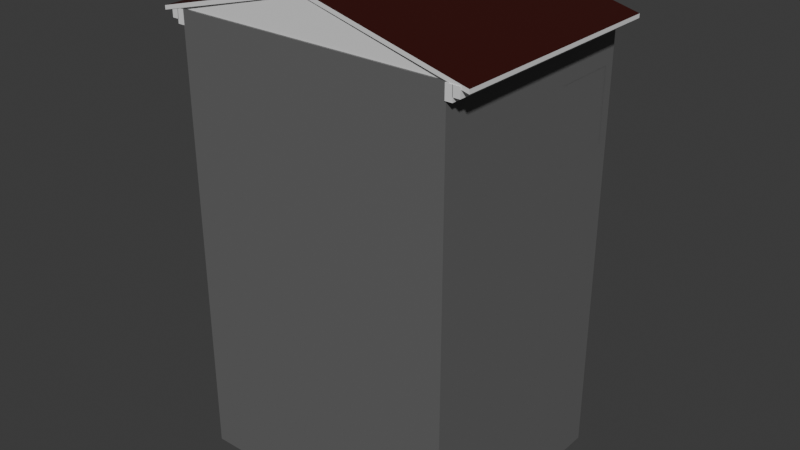 # Source: MaisonBaseGrandeV.2.blend  (saved by Blender 4.0.36; exported with 4.5.12 LTS)
import bpy
from mathutils import Matrix  # noqa: F401  (used for matrix-valued properties, if any)

bpy.ops.wm.read_factory_settings(use_empty=True)
scene = bpy.context.scene
scene.name = 'Scene'

# ---- collections
col_collection = bpy.data.collections.new('Collection'); scene.collection.children.link(col_collection)

# ---- materials (node trees are filled in below, after node groups)
mat_maison1 = bpy.data.materials.new('Maison1')
mat_maison1.use_transparent_shadow = False
mat_briquecontour = bpy.data.materials.new('BriqueContour')
mat_briquecontour.use_transparent_shadow = False
mat_toit = bpy.data.materials.new('Toit')
mat_toit.use_transparent_shadow = False
mat_toitbase = bpy.data.materials.new('ToitBase')
mat_toitbase.use_transparent_shadow = False
mat_tuiles = bpy.data.materials.new('Tuiles')
mat_tuiles.use_transparent_shadow = False

# ---- material node trees
mat_maison1.use_nodes = True; mat_maison1.node_tree.nodes.clear()
_N = mat_maison1.node_tree.nodes; _L = mat_maison1.node_tree.links
n0 = _N.new('ShaderNodeBsdfPrincipled'); n0.name = 'Principled BSDF'; n0.location = (10, 300)
n0.inputs[0].default_value = (0.138, 0.138, 0.138, 1.0)
n0.inputs[3].default_value = 1.45
n1 = _N.new('ShaderNodeOutputMaterial'); n1.name = 'Material Output'; n1.location = (300, 300)
_L.new(n0.outputs[0], n1.inputs[0])
n1.is_active_output = True
mat_briquecontour.use_nodes = True; mat_briquecontour.node_tree.nodes.clear()
_N = mat_briquecontour.node_tree.nodes; _L = mat_briquecontour.node_tree.links
n0 = _N.new('ShaderNodeBsdfPrincipled'); n0.name = 'Principled BSDF'; n0.location = (10, 300)
n0.inputs[0].default_value = (0.2247, 0.2247, 0.2247, 1.0)
n0.inputs[3].default_value = 1.45
n1 = _N.new('ShaderNodeOutputMaterial'); n1.name = 'Material Output'; n1.location = (300, 300)
_L.new(n0.outputs[0], n1.inputs[0])
n1.is_active_output = True
mat_toit.use_nodes = True; mat_toit.node_tree.nodes.clear()
_N = mat_toit.node_tree.nodes; _L = mat_toit.node_tree.links
n0 = _N.new('ShaderNodeBsdfPrincipled'); n0.name = 'Principled BSDF'; n0.location = (10, 300)
n0.inputs[3].default_value = 1.45
n1 = _N.new('ShaderNodeOutputMaterial'); n1.name = 'Material Output'; n1.location = (300, 300)
_L.new(n0.outputs[0], n1.inputs[0])
n1.is_active_output = True
mat_toitbase.use_nodes = True; mat_toitbase.node_tree.nodes.clear()
_N = mat_toitbase.node_tree.nodes; _L = mat_toitbase.node_tree.links
n0 = _N.new('ShaderNodeBsdfPrincipled'); n0.name = 'Principled BSDF'; n0.location = (10, 300)
n0.inputs[3].default_value = 1.45
n1 = _N.new('ShaderNodeOutputMaterial'); n1.name = 'Material Output'; n1.location = (300, 300)
_L.new(n0.outputs[0], n1.inputs[0])
n1.is_active_output = True
mat_tuiles.use_nodes = True; mat_tuiles.node_tree.nodes.clear()
_N = mat_tuiles.node_tree.nodes; _L = mat_tuiles.node_tree.links
n0 = _N.new('ShaderNodeBsdfPrincipled'); n0.name = 'Principled BSDF'; n0.location = (10, 300)
n0.inputs[0].default_value = (0.04188, 0.003227, 0.00148, 1.0)
n0.inputs[3].default_value = 1.45
n1 = _N.new('ShaderNodeOutputMaterial'); n1.name = 'Material Output'; n1.location = (300, 300)
_L.new(n0.outputs[0], n1.inputs[0])
n1.is_active_output = True

# ---- world
world_world = bpy.data.worlds.new('World'); scene.world = world_world
world_world.use_nodes = True; world_world.node_tree.nodes.clear()
_N = world_world.node_tree.nodes; _L = world_world.node_tree.links
n0 = _N.new('ShaderNodeOutputWorld'); n0.name = 'World Output'; n0.location = (300, 300)
n1 = _N.new('ShaderNodeBackground'); n1.name = 'Background'; n1.location = (10, 300)
n1.inputs[0].default_value = (0.05088, 0.05088, 0.05088, 1.0)
_L.new(n1.outputs[0], n0.inputs[0])
n0.is_active_output = True
world_world.color = (0.05088, 0.05088, 0.05088)
world_world.use_sun_shadow = False
world_world.sun_shadow_jitter_overblur = 0.0

# ---- meshes
me_cube_001 = bpy.data.meshes.new('Cube.001')
me_cube_001.from_pydata([(-1.95, -2.067, -4.579), (-1.95, -2.067, 3.432), (-1.95, 2.123, -4.579), (-1.95, 2.123, 3.432), (3.03, -2.067, -4.579), (3.03, -2.067, 3.431), (3.03, 2.123, -4.579), (3.03, 2.123, 3.431), (-1.95, 2.123, -1.62), (-1.95, -2.067, -1.62), (3.03, -2.067, -1.621), (3.03, 2.123, -1.621), (-1.95, 1.012, -4.579), (-1.95, 1.012, 3.432), (3.03, 1.012, -4.579), (3.03, 1.012, 3.431), (3.03, 1.012, -1.621), (-1.95, 1.012, -1.62), (3.03, -0.9478, -1.621), (-1.95, -0.9478, -4.579), (-1.95, -0.9478, 3.432), (3.03, -0.9478, -4.579), (3.03, -0.9478, 3.431), (-1.95, -0.9478, -1.62), (-1.95, 2.123, 1.282), (-1.95, -2.067, 1.282), (3.03, -2.067, 1.281), (3.03, 2.123, 1.281), (3.03, 1.012, 1.281), (-1.95, 1.012, 1.282), (-1.95, -0.9478, 1.282), (3.03, -0.9478, 1.281), (-1.95, 2.123, 2.582), (-1.95, -2.067, 2.582), (3.03, -2.067, 2.581), (3.03, 2.123, 2.581), (3.03, 1.012, 2.581), (-1.95, 1.012, 2.582), (-1.95, -0.9478, 2.582), (3.03, -0.9478, 2.581), (3.03, -1.864, -1.621), (-1.95, -1.864, -4.579), (-1.95, -1.864, 3.432), (3.03, -1.864, -4.579), (3.03, -1.864, 3.431), (-1.95, -1.864, -1.62), (-1.95, -1.864, 1.282), (3.03, -1.864, 1.281), (-1.95, -1.864, 2.582), (3.03, -1.864, 2.581), (-1.95, 1.921, -4.579), (-1.95, 1.921, 3.432), (3.03, 1.921, -4.579), (3.03, 1.921, 3.431), (-1.95, 1.921, -1.62), (3.03, 1.921, -1.621), (3.03, 1.921, 1.281), (-1.95, 1.921, 1.282), (3.03, 1.921, 2.581), (-1.95, 1.921, 2.582), (-1.95, -0.6751, -4.579), (-1.95, -0.6751, 3.432), (3.03, -0.6751, -4.579), (3.03, -0.6751, 3.431), (-1.95, -0.6751, -1.62), (3.03, -0.6751, -1.621), (3.03, -0.6751, 1.281), (-1.95, -0.6751, 1.282), (3.03, -0.6751, 2.581), (-1.95, -0.6751, 2.582), (-1.95, 0.7313, -4.579), (-1.95, 0.7313, 3.432), (3.03, 0.7313, -4.579), (3.03, 0.7313, 3.431), (-1.95, 0.7313, -1.62), (-1.95, 0.7313, 1.282), (-1.95, 0.7313, 2.582), (3.03, 0.7313, -1.621), (3.03, 0.7313, 1.281), (3.03, 0.7313, 2.581), (3.03, 1.012, 0.5549), (-1.95, 1.012, 0.5557), (-1.95, -0.9478, 0.5557), (3.03, -0.9478, 0.5549), (-1.95, 2.123, 0.5557), (-1.95, -2.067, 0.5557), (3.03, -2.067, 0.5549), (3.03, 2.123, 0.5549), (3.03, -1.864, 0.5549), (-1.95, -1.864, 0.5557), (-1.95, 1.921, 0.5557), (3.03, 1.921, 0.5549), (-1.95, -0.6751, 0.5557), (3.03, -0.6751, 0.5549), (3.03, 0.7313, 0.5549), (-1.95, 0.7313, 0.5557), (3.03, 1.012, -1.143), (-1.95, 1.012, -1.143), (-1.95, -0.9478, -1.143), (3.03, -0.9478, -1.143), (3.03, -1.864, -1.143), (-1.95, -1.864, -1.143), (-1.95, 1.921, -1.143), (3.03, 1.921, -1.143), (-1.95, -0.6751, -1.143), (3.03, -0.6751, -1.143), (3.03, 0.7313, -1.143), (-1.95, 0.7313, -1.143), (-1.95, 2.123, -1.143), (-1.95, -2.067, -1.143), (3.03, -2.067, -1.143), (3.03, 2.123, -1.143), (-1.95, 2.123, 2.87), (-1.95, -2.067, 2.87), (3.03, -2.067, 2.869), (3.03, 2.123, 2.869), (3.03, 1.012, 2.869), (-1.95, 1.012, 2.87), (-1.95, -0.9478, 2.87), (3.03, -0.9478, 2.869), (-1.95, -1.864, 2.87), (3.03, -1.864, 2.869), (3.03, 1.921, 2.869), (-1.95, 1.921, 2.87), (3.03, -0.6751, 2.869), (-1.95, -0.6751, 2.87), (3.03, 0.7313, 2.869), (-1.95, 0.7313, 2.87), (-1.95, 2.123, 2.968), (-1.95, -2.067, 2.968), (3.03, -2.067, 2.967), (3.03, 2.123, 2.967), (3.03, 1.012, 2.967), (-1.95, 1.012, 2.968), (-1.95, -0.9478, 2.968), (3.03, -0.9478, 2.967), (-1.95, -1.864, 2.968), (3.03, -1.864, 2.967), (3.03, 1.921, 2.967), (-1.95, 1.921, 2.968), (3.03, -0.6751, 2.967), (-1.95, -0.6751, 2.968), (3.03, 0.7313, 2.967), (-1.95, 0.7313, 2.968), (-1.95, -1.459, -4.579), (-1.95, -1.459, 3.432), (3.03, -1.459, -4.579), (3.03, -1.459, 3.431), (-1.95, -1.459, -1.62), (-1.95, -1.459, 1.282), (-1.95, -1.459, 2.582), (3.03, -1.459, -1.621), (3.03, -1.459, 2.581), (-1.95, -1.459, 0.5557), (-1.95, -1.459, -1.143), (3.03, -1.459, -1.143), (3.03, -1.459, 2.869), (-1.95, -1.459, 2.87), (3.03, -1.459, 2.967), (-1.95, -1.459, 2.968), (-1.95, -0.995, -4.579), (-1.95, -0.995, 3.432), (3.03, -0.995, -4.579), (3.03, -0.995, 3.431), (-1.95, -0.995, -1.62), (-1.95, -0.995, 1.282), (-1.95, -0.995, 2.582), (-1.95, -0.995, 0.5557), (-1.95, -0.995, -1.143), (-1.95, -0.995, 2.87), (-1.95, -0.995, 2.968), (3.03, -0.995, -1.621), (3.03, -0.995, 2.581), (3.03, -0.995, -1.143), (3.03, -0.995, 2.869), (3.03, -0.995, 2.967), (3.03, -0.1929, -1.621), (3.03, -0.1929, 1.281), (-1.95, -0.1929, -4.579), (-1.95, -0.1929, 3.432), (3.03, -0.1929, -4.579), (3.03, -0.1929, 3.431), (-1.95, -0.1929, -1.62), (-1.95, -0.1929, 1.282), (-1.95, -0.1929, 2.582), (-1.95, -0.1929, 0.5557), (3.03, -0.1929, 0.5549), (-1.95, -0.1929, -1.143), (3.03, -0.1929, -1.143), (-1.95, -0.1929, 2.87), (3.03, -0.1929, 2.869), (-1.95, -0.1929, 2.968), (3.03, -0.1929, 2.967), (-1.95, 0.2457, -4.579), (-1.95, 0.2457, 3.432), (3.03, 0.2457, -4.579), (3.03, 0.2457, 3.431), (-1.95, 0.2457, -1.62), (-1.95, 0.2457, 1.282), (-1.95, 0.2457, 2.582), (-1.95, 0.2457, 0.5557), (-1.95, 0.2457, -1.143), (-1.95, 0.2457, 2.87), (-1.95, 0.2457, 2.968), (3.03, 0.2457, -1.621), (3.03, 0.2457, 1.281), (3.03, 0.2457, 0.5549), (3.03, 0.2457, -1.143), (3.03, 0.2457, 2.869), (3.03, 0.2457, 2.967), (3.03, 1.062, -1.621), (3.03, 1.062, 2.581), (-1.95, 1.062, -4.579), (-1.95, 1.062, 3.432), (3.03, 1.062, -4.579), (3.03, 1.062, 3.431), (-1.95, 1.062, -1.62), (-1.95, 1.062, 1.282), (-1.95, 1.062, 2.582), (-1.95, 1.062, 0.5557), (3.03, 1.062, -1.143), (-1.95, 1.062, -1.143), (-1.95, 1.062, 2.87), (3.03, 1.062, 2.869), (-1.95, 1.062, 2.968), (3.03, 1.062, 2.967), (-1.95, 1.491, -4.579), (-1.95, 1.491, 3.432), (3.03, 1.491, -4.579), (3.03, 1.491, 3.431), (-1.95, 1.491, -1.62), (-1.95, 1.491, 1.282), (-1.95, 1.491, 2.582), (-1.95, 1.491, 0.5557), (-1.95, 1.491, -1.143), (-1.95, 1.491, 2.87), (-1.95, 1.491, 2.968), (3.03, 1.491, -1.621), (3.03, 1.491, 2.581), (3.03, 1.491, -1.143), (3.03, 1.491, 2.869), (3.03, 1.491, 2.967), (-1.95, 2.123, 3.043), (-1.95, -2.067, 3.043), (3.03, -2.067, 3.041), (3.03, 2.123, 3.041), (3.03, 1.012, 3.041), (-1.95, 1.012, 3.043), (-1.95, -0.9478, 3.043), (3.03, -0.9478, 3.041), (-1.95, -1.864, 3.043), (3.03, -1.864, 3.041), (3.03, 1.921, 3.041), (-1.95, 1.921, 3.043), (3.03, -0.6751, 3.041), (-1.95, -0.6751, 3.043), (3.03, 0.7313, 3.041), (-1.95, 0.7313, 3.043), (3.03, -1.459, 3.041), (-1.95, -1.459, 3.043), (3.03, -0.995, 3.041), (-1.95, -0.995, 3.043), (-1.95, -0.1929, 3.043), (3.03, -0.1929, 3.041), (3.03, 0.2457, 3.041), (-1.95, 0.2457, 3.043), (-1.95, 1.062, 3.043), (3.03, 1.062, 3.041), (3.03, 1.491, 3.041), (-1.95, 1.491, 3.043), (-1.95, 2.123, 3.176), (-1.95, -2.067, 3.176), (3.03, -2.067, 3.174), (3.03, 2.123, 3.174), (3.03, 1.012, 3.174), (-1.95, 1.012, 3.176), (-1.95, -0.9478, 3.176), (3.03, -0.9478, 3.174), (-1.95, -1.864, 3.176), (3.03, -1.864, 3.174), (3.03, 1.921, 3.174), (-1.95, 1.921, 3.176), (3.03, -0.6751, 3.174), (-1.95, -0.6751, 3.176), (3.03, 0.7313, 3.174), (-1.95, 0.7313, 3.176), (3.03, -1.459, 3.174), (-1.95, -1.459, 3.176), (3.03, -0.995, 3.174), (-1.95, -0.995, 3.176), (-1.95, -0.1929, 3.176), (3.03, -0.1929, 3.174), (3.03, 0.2457, 3.174), (-1.95, 0.2457, 3.176), (-1.95, 1.062, 3.176), (3.03, 1.062, 3.174), (3.03, 1.491, 3.174), (-1.95, 1.491, 3.176), (3.03, 1.348, -1.621), (3.03, 1.348, -1.143), (3.03, 1.348, 2.967), (-1.95, 1.348, -4.579), (-1.95, 1.348, 3.432), (3.03, 1.348, -4.579), (3.03, 1.348, 3.431), (-1.95, 1.348, -1.62), (-1.95, 1.348, 1.282), (-1.95, 1.348, 2.582), (-1.95, 1.348, 0.5557), (-1.95, 1.348, -1.143), (-1.95, 1.348, 2.87), (-1.95, 1.348, 2.968), (-1.95, 1.348, 3.043), (3.03, 1.348, 3.041), (-1.95, 1.348, 3.176), (3.03, 1.348, 3.174), (3.03, 1.173, -1.621), (3.03, 1.173, -1.143), (3.03, 1.173, 2.967), (3.03, 1.173, 3.041), (3.03, 1.173, 3.174), (-1.95, 1.173, -4.579), (-1.95, 1.173, 3.432), (3.03, 1.173, -4.579), (3.03, 1.173, 3.431), (-1.95, 1.173, -1.62), (-1.95, 1.173, 1.282), (-1.95, 1.173, 2.582), (-1.95, 1.173, 0.5557), (-1.95, 1.173, -1.143), (-1.95, 1.173, 2.87), (-1.95, 1.173, 2.968), (-1.95, 1.173, 3.043), (-1.95, 1.173, 3.176), (3.03, 0.1154, 2.967), (-1.95, 0.1154, -4.579), (-1.95, 0.1154, 3.432), (3.03, 0.1154, -4.579), (3.03, 0.1154, 3.431), (-1.95, 0.1154, -1.62), (-1.95, 0.1154, 1.282), (-1.95, 0.1154, 2.582), (-1.95, 0.1154, 0.5557), (-1.95, 0.1154, -1.143), (-1.95, 0.1154, 2.87), (-1.95, 0.1154, 2.968), (-1.95, 0.1154, 3.043), (3.03, 0.1154, 3.041), (-1.95, 0.1154, 3.176), (3.03, 0.1154, 3.174), (3.03, -0.0524, 2.967), (3.03, -0.0524, 3.041), (3.03, -0.0524, 3.174), (-1.95, -0.0524, -4.579), (-1.95, -0.0524, 3.432), (3.03, -0.0524, -4.579), (3.03, -0.0524, 3.431), (-1.95, -0.0524, -1.62), (-1.95, -0.0524, 1.282), (-1.95, -0.0524, 2.582), (-1.95, -0.0524, 0.5557), (-1.95, -0.0524, -1.143), (-1.95, -0.0524, 2.87), (-1.95, -0.0524, 2.968), (-1.95, -0.0524, 3.043), (-1.95, -0.0524, 3.176), (3.03, -1.118, -1.621), (3.03, -1.118, -1.143), (3.03, -1.118, 2.967), (-1.95, -1.118, -4.579), (-1.95, -1.118, 3.432), (3.03, -1.118, -4.579), (3.03, -1.118, 3.431), (-1.95, -1.118, -1.62), (-1.95, -1.118, 1.282), (-1.95, -1.118, 2.582), (-1.95, -1.118, 0.5557), (-1.95, -1.118, -1.143), (-1.95, -1.118, 2.87), (-1.95, -1.118, 2.968), (-1.95, -1.118, 3.043), (3.03, -1.118, 3.041), (-1.95, -1.118, 3.176), (3.03, -1.118, 3.174), (3.03, -1.288, -1.621), (3.03, -1.288, -1.143), (3.03, -1.288, 2.967), (3.03, -1.288, 3.041), (3.03, -1.288, 3.174), (-1.95, -1.288, -4.579), (-1.95, -1.288, 3.432), (3.03, -1.288, -4.579), (3.03, -1.288, 3.431), (-1.95, -1.288, -1.62), (-1.95, -1.288, 1.282), (-1.95, -1.288, 2.582), (-1.95, -1.288, 0.5557), (-1.95, -1.288, -1.143), (-1.95, -1.288, 2.87), (-1.95, -1.288, 2.968), (-1.95, -1.288, 3.043), (-1.95, -1.288, 3.176), (3.03, -0.434, -1.621), (3.03, -0.434, 1.281), (3.03, -0.434, 2.581), (3.03, -0.434, 0.5549), (3.03, -0.434, -1.143), (3.03, -0.434, 2.869), (3.03, -0.434, 2.967), (-1.95, -0.434, -4.579), (-1.95, -0.434, 3.432), (3.03, -0.434, -4.579), (3.03, -0.434, 3.431), (-1.95, -0.434, -1.62), (-1.95, -0.434, 1.282), (-1.95, -0.434, 2.582), (-1.95, -0.434, 0.5557), (-1.95, -0.434, -1.143), (-1.95, -0.434, 2.87), (-1.95, -0.434, 2.968), (-1.95, -0.434, 3.043), (3.03, -0.434, 3.041), (-1.95, -0.434, 3.176), (3.03, -0.434, 3.174), (-1.95, 0.4885, -4.579), (-1.95, 0.4885, 3.432), (3.03, 0.4885, -4.579), (3.03, 0.4885, 3.431), (-1.95, 0.4885, -1.62), (-1.95, 0.4885, 1.282), (-1.95, 0.4885, 2.582), (-1.95, 0.4885, 0.5557), (-1.95, 0.4885, -1.143), (-1.95, 0.4885, 2.87), (-1.95, 0.4885, 2.968), (3.03, 0.4885, -1.621), (3.03, 0.4885, 1.281), (3.03, 0.4885, 2.581), (3.03, 0.4885, 0.5549), (3.03, 0.4885, -1.143), (3.03, 0.4885, 2.869), (3.03, 0.4885, 2.967), (3.03, 0.4885, 3.041), (-1.95, 0.4885, 3.043), (3.03, 0.4885, 3.174), (-1.95, 0.4885, 3.176)], [], [(281, 51, 3, 270), (279, 44, 5, 272), (271, 272, 5, 1), (8, 11, 6, 2), (50, 2, 6, 52), (53, 7, 3, 51), (108, 111, 11, 8), (0, 4, 10, 9), (43, 40, 10, 4), (50, 54, 8, 2), (70, 74, 17, 12), (214, 210, 16, 14), (73, 15, 13, 71), (70, 12, 14, 72), (295, 215, 15, 274), (285, 71, 13, 275), (289, 161, 20, 276), (160, 19, 21, 162), (163, 22, 20, 161), (160, 164, 23, 19), (282, 63, 22, 277), (93, 66, 31, 83), (167, 165, 30, 82), (95, 75, 29, 81), (91, 56, 28, 80), (32, 35, 27, 24), (85, 86, 26, 25), (88, 47, 26, 86), (90, 57, 24, 84), (112, 115, 35, 32), (98, 82, 92, 104), (165, 166, 38, 30), (75, 76, 37, 29), (406, 405, 93, 105), (25, 26, 34, 33), (47, 49, 34, 26), (57, 59, 32, 24), (25, 33, 48, 46), (83, 31, 47, 88), (85, 25, 46, 89), (0, 9, 45, 41), (5, 44, 42, 1), (0, 41, 43, 4), (271, 1, 42, 278), (146, 151, 40, 43), (286, 147, 44, 279), (231, 232, 59, 57), (27, 35, 58, 56), (233, 231, 57, 90), (87, 27, 56, 91), (273, 7, 53, 280), (6, 11, 55, 52), (226, 230, 54, 50), (229, 53, 51, 227), (226, 50, 52, 228), (297, 227, 51, 281), (30, 38, 69, 67), (403, 404, 68, 66), (82, 30, 67, 92), (405, 403, 66, 93), (423, 412, 63, 282), (276, 20, 61, 283), (19, 60, 62, 21), (22, 63, 61, 20), (19, 23, 64, 60), (274, 15, 73, 284), (80, 28, 78, 94), (432, 431, 95, 107), (429, 430, 76, 75), (431, 429, 75, 95), (445, 425, 71, 285), (424, 70, 72, 426), (427, 73, 71, 425), (424, 428, 74, 70), (111, 87, 91, 103), (234, 233, 90, 102), (109, 85, 89, 101), (102, 90, 84, 108), (100, 88, 86, 110), (109, 110, 86, 85), (107, 95, 81, 97), (168, 167, 82, 98), (24, 27, 87, 84), (65, 105, 99, 18), (164, 168, 98, 23), (74, 107, 97, 17), (210, 220, 96, 16), (9, 10, 110, 109), (40, 100, 110, 10), (54, 102, 108, 8), (151, 155, 100, 40), (9, 109, 101, 45), (230, 234, 102, 54), (11, 111, 103, 55), (428, 432, 107, 74), (16, 96, 106, 77), (402, 406, 105, 65), (23, 98, 104, 64), (84, 87, 111, 108), (430, 433, 127, 76), (36, 116, 126, 79), (38, 118, 125, 69), (404, 407, 124, 68), (232, 235, 123, 59), (35, 115, 122, 58), (152, 156, 121, 49), (33, 113, 120, 48), (128, 131, 115, 112), (68, 124, 119, 39), (166, 169, 118, 38), (76, 127, 117, 37), (211, 223, 116, 36), (33, 34, 114, 113), (49, 121, 114, 34), (59, 123, 112, 32), (242, 245, 131, 128), (433, 434, 143, 127), (116, 132, 142, 126), (118, 134, 141, 125), (407, 408, 140, 124), (235, 236, 139, 123), (115, 131, 138, 122), (156, 158, 137, 121), (113, 129, 136, 120), (124, 140, 135, 119), (169, 170, 134, 118), (127, 143, 133, 117), (223, 225, 132, 116), (113, 114, 130, 129), (121, 137, 130, 114), (123, 139, 128, 112), (120, 136, 159, 157), (48, 120, 157, 150), (172, 174, 156, 152), (384, 385, 155, 151), (45, 101, 154, 148), (101, 89, 153, 154), (388, 392, 147, 286), (391, 384, 151, 146), (46, 48, 150, 149), (89, 46, 149, 153), (41, 45, 148, 144), (44, 147, 145, 42), (41, 144, 146, 43), (278, 42, 145, 287), (21, 18, 171, 162), (277, 22, 163, 288), (18, 99, 173, 171), (39, 119, 174, 172), (119, 135, 175, 174), (378, 379, 170, 169), (375, 378, 169, 166), (373, 377, 168, 164), (377, 376, 167, 168), (374, 375, 166, 165), (376, 374, 165, 167), (369, 373, 164, 160), (372, 163, 161, 370), (369, 160, 162, 371), (382, 370, 161, 289), (418, 419, 191, 189), (415, 418, 189, 184), (204, 207, 188, 176), (413, 417, 187, 182), (409, 413, 182, 178), (412, 181, 179, 410), (409, 178, 180, 411), (422, 410, 179, 290), (416, 414, 183, 185), (414, 415, 184, 183), (417, 416, 185, 187), (352, 356, 181, 291), (206, 205, 177, 186), (207, 206, 186, 188), (439, 438, 206, 207), (438, 436, 205, 206), (444, 427, 196, 292), (435, 439, 207, 204), (440, 441, 209, 208), (344, 345, 203, 202), (341, 344, 202, 199), (339, 343, 201, 197), (335, 339, 197, 193), (338, 196, 194, 336), (335, 193, 195, 337), (348, 336, 194, 293), (342, 340, 198, 200), (340, 341, 199, 198), (343, 342, 200, 201), (117, 133, 224, 222), (238, 240, 223, 211), (37, 117, 222, 218), (17, 97, 221, 216), (316, 317, 220, 210), (97, 81, 219, 221), (275, 13, 213, 294), (12, 212, 214, 14), (15, 215, 213, 13), (12, 17, 216, 212), (81, 29, 217, 219), (29, 37, 218, 217), (320, 324, 215, 295), (323, 316, 210, 214), (52, 55, 237, 228), (280, 53, 229, 296), (55, 103, 239, 237), (58, 122, 240, 238), (122, 138, 241, 240), (310, 311, 236, 235), (307, 310, 235, 232), (305, 309, 234, 230), (309, 308, 233, 234), (314, 302, 227, 297), (301, 226, 228, 303), (304, 229, 227, 302), (301, 305, 230, 226), (308, 306, 231, 233), (306, 307, 232, 231), (311, 312, 269, 236), (138, 252, 268, 241), (318, 319, 267, 225), (133, 247, 266, 224), (345, 346, 265, 203), (441, 442, 264, 209), (350, 351, 263, 192), (419, 420, 262, 191), (379, 380, 261, 170), (135, 249, 260, 175), (136, 250, 259, 159), (386, 387, 258, 158), (270, 273, 245, 242), (434, 443, 257, 143), (132, 246, 256, 142), (134, 248, 255, 141), (408, 421, 254, 140), (236, 269, 253, 139), (131, 245, 252, 138), (158, 258, 251, 137), (129, 243, 250, 136), (140, 254, 249, 135), (170, 261, 248, 134), (143, 257, 247, 133), (225, 267, 246, 132), (129, 130, 244, 243), (137, 251, 244, 130), (139, 253, 242, 128), (3, 7, 273, 270), (312, 314, 297, 269), (252, 280, 296, 268), (319, 320, 295, 267), (247, 275, 294, 266), (346, 348, 293, 265), (442, 444, 292, 264), (351, 352, 291, 263), (420, 422, 290, 262), (380, 382, 289, 261), (249, 277, 288, 260), (250, 278, 287, 259), (387, 388, 286, 258), (443, 445, 285, 257), (246, 274, 284, 256), (248, 276, 283, 255), (421, 423, 282, 254), (269, 297, 281, 253), (245, 273, 280, 252), (258, 286, 279, 251), (243, 271, 278, 250), (254, 282, 277, 249), (261, 289, 276, 248), (257, 285, 275, 247), (267, 295, 274, 246), (243, 244, 272, 271), (251, 279, 272, 244), (253, 281, 270, 242), (268, 296, 315, 313), (332, 333, 314, 312), (241, 268, 313, 300), (331, 332, 312, 311), (326, 327, 307, 306), (328, 326, 306, 308), (321, 325, 305, 301), (324, 304, 302, 322), (321, 301, 303, 323), (333, 322, 302, 314), (329, 328, 308, 309), (325, 329, 309, 305), (327, 330, 310, 307), (330, 331, 311, 310), (228, 237, 298, 303), (296, 229, 304, 315), (237, 239, 299, 298), (222, 224, 331, 330), (218, 222, 330, 327), (216, 221, 329, 325), (221, 219, 328, 329), (294, 213, 322, 333), (212, 321, 323, 214), (215, 324, 322, 213), (212, 216, 325, 321), (219, 217, 326, 328), (217, 218, 327, 326), (224, 266, 332, 331), (266, 294, 333, 332), (300, 313, 319, 318), (303, 298, 316, 323), (315, 304, 324, 320), (298, 299, 317, 316), (264, 292, 349, 347), (364, 365, 348, 346), (209, 264, 347, 334), (363, 364, 346, 345), (361, 360, 342, 343), (358, 359, 341, 340), (360, 358, 340, 342), (365, 354, 336, 348), (353, 335, 337, 355), (356, 338, 336, 354), (353, 357, 339, 335), (357, 361, 343, 339), (359, 362, 344, 341), (362, 363, 345, 344), (292, 196, 338, 349), (189, 191, 363, 362), (184, 189, 362, 359), (182, 187, 361, 357), (178, 182, 357, 353), (181, 356, 354, 179), (178, 353, 355, 180), (290, 179, 354, 365), (185, 183, 358, 360), (183, 184, 359, 358), (187, 185, 360, 361), (191, 262, 364, 363), (262, 290, 365, 364), (334, 347, 351, 350), (349, 338, 356, 352), (260, 288, 383, 381), (400, 401, 382, 380), (175, 260, 381, 368), (399, 400, 380, 379), (401, 390, 370, 382), (389, 369, 371, 391), (392, 372, 370, 390), (389, 393, 373, 369), (396, 394, 374, 376), (394, 395, 375, 374), (397, 396, 376, 377), (393, 397, 377, 373), (395, 398, 378, 375), (398, 399, 379, 378), (162, 171, 366, 371), (288, 163, 372, 383), (171, 173, 367, 366), (157, 159, 399, 398), (150, 157, 398, 395), (148, 154, 397, 393), (154, 153, 396, 397), (149, 150, 395, 394), (153, 149, 394, 396), (144, 148, 393, 389), (147, 392, 390, 145), (144, 389, 391, 146), (287, 145, 390, 401), (159, 259, 400, 399), (259, 287, 401, 400), (368, 381, 387, 386), (371, 366, 384, 391), (383, 372, 392, 388), (366, 367, 385, 384), (174, 175, 158, 156), (208, 209, 192, 190), (240, 241, 225, 223), (263, 291, 423, 421), (255, 283, 422, 420), (192, 263, 421, 408), (141, 255, 420, 419), (104, 92, 416, 417), (67, 69, 415, 414), (92, 67, 414, 416), (283, 61, 410, 422), (60, 409, 411, 62), (63, 412, 410, 61), (60, 64, 413, 409), (64, 104, 417, 413), (69, 125, 418, 415), (125, 141, 419, 418), (190, 192, 408, 407), (176, 188, 406, 402), (291, 181, 412, 423), (186, 177, 403, 405), (188, 186, 405, 406), (265, 293, 445, 443), (256, 284, 444, 442), (203, 265, 443, 434), (142, 256, 442, 441), (126, 142, 441, 440), (79, 126, 440, 437), (77, 106, 439, 435), (284, 73, 427, 444), (94, 78, 436, 438), (78, 79, 437, 436), (106, 94, 438, 439), (202, 203, 434, 433), (199, 202, 433, 430), (197, 201, 432, 428), (193, 197, 428, 424), (196, 427, 425, 194), (193, 424, 426, 195), (293, 194, 425, 445), (200, 198, 429, 431), (198, 199, 430, 429), (201, 200, 431, 432)])
me_cube_001.materials.append(mat_maison1)
me_cube_001.materials.append(mat_briquecontour)
me_cube_001.materials.append(mat_toit)
me_cube_001.update()
me_cube_007 = bpy.data.meshes.new('Cube.007')
me_cube_007.from_pydata([(-0.1347, -2.062, 0.03318), (-5.222, -2.062, 0.03364), (-2.667, -2.062, 0.6937), (-0.1347, -2.046, 0.03318), (-5.222, -2.046, 0.03364), (-2.667, -2.046, 0.6937), (-5.537, -2.109, -0.04054), (0.2036, -2.109, -0.04054), (-5.537, 2.109, -0.04054), (0.2036, 2.109, -0.04054), (-2.667, -2.079, 0.6831), (-2.667, 2.139, 0.6831), (-5.537, 2.109, 0.02933), (-5.537, -2.109, 0.02933), (-2.667, -2.079, 0.753), (0.2036, -2.109, 0.02933), (0.2036, 2.109, 0.02933), (-2.667, 2.139, 0.753), (-0.1347, 2.073, 0.03318), (-5.222, 2.073, 0.03364), (-2.667, 2.073, 0.6937), (-0.1347, 2.089, 0.03318), (-5.222, 2.089, 0.03364), (-2.667, 2.089, 0.6937), (-0.1685, -2.12, -0.2088), (-0.1685, -2.12, 0.03746), (-0.1685, 2.107, -0.2088), (-0.1685, 2.107, 0.03746), (-0.04355, -2.12, -0.2088), (-0.04355, -2.12, 0.03746), (-0.04355, 2.107, -0.2088), (-0.04355, 2.107, 0.03746), (-0.05091, -2.12, -0.1335), (-0.05091, -2.12, 0.03481), (-0.05091, 2.107, -0.1335), (-0.05091, 2.107, 0.03481), (0.074, -2.12, -0.1335), (0.074, -2.12, 0.03481), (0.074, 2.107, -0.1335), (0.074, 2.107, 0.03481), (-5.138, 2.128, -0.2088), (-5.138, 2.128, 0.03746), (-5.138, -2.099, -0.2088), (-5.138, -2.099, 0.03746), (-5.262, 2.128, -0.2088), (-5.262, 2.128, 0.03746), (-5.263, -2.099, -0.2088), (-5.263, -2.099, 0.03746), (-5.255, 2.128, -0.1335), (-5.255, 2.128, 0.03481), (-5.255, -2.099, -0.1335), (-5.255, -2.099, 0.03481), (-5.38, 2.128, -0.1335), (-5.38, 2.128, 0.03481), (-5.38, -2.099, -0.1335), (-5.38, -2.099, 0.03481)], [], [(1, 0, 2), (4, 5, 3), (1, 2, 5, 4), (2, 0, 3, 5), (0, 1, 4, 3), (10, 11, 9, 7), (6, 8, 11, 10), (14, 15, 16, 17), (13, 14, 17, 12), (6, 10, 14, 13), (7, 9, 16, 15), (8, 6, 13, 12), (9, 11, 17, 16), (11, 8, 12, 17), (10, 7, 15, 14), (19, 18, 20), (22, 23, 21), (19, 20, 23, 22), (20, 18, 21, 23), (18, 19, 22, 21), (24, 25, 27, 26), (26, 27, 31, 30), (30, 31, 29, 28), (28, 29, 25, 24), (26, 30, 28, 24), (31, 27, 25, 29), (32, 33, 35, 34), (34, 35, 39, 38), (38, 39, 37, 36), (36, 37, 33, 32), (34, 38, 36, 32), (39, 35, 33, 37), (40, 41, 43, 42), (42, 43, 47, 46), (46, 47, 45, 44), (44, 45, 41, 40), (42, 46, 44, 40), (47, 43, 41, 45), (48, 49, 51, 50), (50, 51, 55, 54), (54, 55, 53, 52), (52, 53, 49, 48), (50, 54, 52, 48), (55, 51, 49, 53)])
me_cube_007.polygons.foreach_set('material_index', [0, 0, 0, 0, 0, 0, 0, 1, 1, 0, 0, 0, 0, 0, 0, 0, 0, 0, 0, 0, 0, 0, 0, 0, 0, 0, 0, 0, 0, 0, 0, 0, 0, 0, 0, 0, 0, 0, 0, 0, 0, 0, 0, 0])
_uv = me_cube_007.uv_layers.new(name='UVMap')
_uv.uv.foreach_set('vector', [0.0, 0.0, 0.0, 0.0, 0.0, 0.0, 0.0, 0.0, 0.0, 0.0, 0.0, 0.0, 0.0, 0.0, 0.0, 0.0, 0.0, 0.0, 0.0, 0.0, 0.0, 0.0, 0.0, 0.0, 0.0, 0.0, 0.0, 0.0, 0.0, 0.0, 0.0, 0.0, 0.0, 0.0, 0.0, 0.0, 0.5, 0.007726, 0.5, 1.001, 0.9965, 0.9937, 0.9965, 0.0007023, 0.003512, 0.0007023, 0.003512, 0.9937, 0.5, 1.001, 0.5, 0.007726, 0.5, 0.007726, 0.9965, 0.0007023, 0.9965, 0.9937, 0.5, 1.001, 0.003512, 0.0007023, 0.5, 0.007726, 0.5, 1.001, 0.003512, 0.9937, 0.003512, 0.3389, 0.5, 0.6982, 0.5, 0.7329, 0.003512, 0.3736, 0.0007023, 0.3389, 0.9937, 0.3389, 0.9937, 0.3736, 0.0007023, 0.3736, 0.9937, 0.3389, 0.0007023, 0.3389, 0.0007023, 0.3736, 0.9937, 0.3736, 0.9965, 0.3389, 0.5, 0.6982, 0.5, 0.7329, 0.9965, 0.3736, 0.5, 0.6982, 0.003512, 0.3389, 0.003512, 0.3736, 0.5, 0.7329, 0.5, 0.6982, 0.9965, 0.3389, 0.9965, 0.3736, 0.5, 0.7329, 0.0, 0.0, 0.0, 0.0, 0.0, 0.0, 0.0, 0.0, 0.0, 0.0, 0.0, 0.0, 0.0, 0.0, 0.0, 0.0, 0.0, 0.0, 0.0, 0.0, 0.0, 0.0, 0.0, 0.0, 0.0, 0.0, 0.0, 0.0, 0.0, 0.0, 0.0, 0.0, 0.0, 0.0, 0.0, 0.0, 0.375, 0.0, 0.625, 0.0, 0.625, 0.25, 0.375, 0.25, 0.375, 0.25, 0.625, 0.25, 0.625, 0.5, 0.375, 0.5, 0.375, 0.5, 0.625, 0.5, 0.625, 0.75, 0.375, 0.75, 0.375, 0.75, 0.625, 0.75, 0.625, 1.0, 0.375, 1.0, 0.125, 0.5, 0.375, 0.5, 0.375, 0.75, 0.125, 0.75, 0.625, 0.5, 0.875, 0.5, 0.875, 0.75, 0.625, 0.75, 0.375, 0.0, 0.625, 0.0, 0.625, 0.25, 0.375, 0.25, 0.375, 0.25, 0.625, 0.25, 0.625, 0.5, 0.375, 0.5, 0.375, 0.5, 0.625, 0.5, 0.625, 0.75, 0.375, 0.75, 0.375, 0.75, 0.625, 0.75, 0.625, 1.0, 0.375, 1.0, 0.125, 0.5, 0.375, 0.5, 0.375, 0.75, 0.125, 0.75, 0.625, 0.5, 0.875, 0.5, 0.875, 0.75, 0.625, 0.75, 0.375, 0.0, 0.625, 0.0, 0.625, 0.25, 0.375, 0.25, 0.375, 0.25, 0.625, 0.25, 0.625, 0.5, 0.375, 0.5, 0.375, 0.5, 0.625, 0.5, 0.625, 0.75, 0.375, 0.75, 0.375, 0.75, 0.625, 0.75, 0.625, 1.0, 0.375, 1.0, 0.125, 0.5, 0.375, 0.5, 0.375, 0.75, 0.125, 0.75, 0.625, 0.5, 0.875, 0.5, 0.875, 0.75, 0.625, 0.75, 0.375, 0.0, 0.625, 0.0, 0.625, 0.25, 0.375, 0.25, 0.375, 0.25, 0.625, 0.25, 0.625, 0.5, 0.375, 0.5, 0.375, 0.5, 0.625, 0.5, 0.625, 0.75, 0.375, 0.75, 0.375, 0.75, 0.625, 0.75, 0.625, 1.0, 0.375, 1.0, 0.125, 0.5, 0.375, 0.5, 0.375, 0.75, 0.125, 0.75, 0.625, 0.5, 0.875, 0.5, 0.875, 0.75, 0.625, 0.75])
me_cube_007.materials.append(mat_toitbase)
me_cube_007.materials.append(mat_tuiles)
me_cube_007.update()
me_cube_002 = bpy.data.meshes.new('Cube.002')
me_cube_002.from_pydata([(0.0, 0.2001, -0.1561), (0.0, 0.08994, -0.1561), (0.0, 0.0, -0.1561), (0.0, 0.2001, 0.0), (0.0, 0.08994, 0.0), (0.0, 0.0, 0.0)], [], [(1, 4, 5, 2), (0, 3, 4, 1)])
_uv = me_cube_002.uv_layers.new(name='UVMap')
_uv.uv.foreach_set('vector', [0.6229, 0.548, 0.6234, 0.548, 0.6234, 0.5548, 0.6229, 0.5548, 0.6229, 0.5413, 0.6234, 0.5413, 0.6234, 0.548, 0.6229, 0.548])
me_cube_002.materials.append(mat_maison1)
me_cube_002.materials.append(mat_briquecontour)
me_cube_002.materials.append(mat_toit)
me_cube_002.update()
me_cube_003 = bpy.data.meshes.new('Cube.003')
me_cube_003.from_pydata([(0.0, 0.09869, -0.1559), (0.0, 0.09869, -0.0002942), (0.0, 1.416e-07, -0.1555), (0.0, 0.0, 0.0), (0.0, 0.2035, -0.1564), (0.0, 0.2035, -0.0006638)], [], [(2, 0, 1, 3), (4, 5, 1, 0)])
_uv = me_cube_003.uv_layers.new(name='UVMap')
_uv.uv.foreach_set('vector', [0.6229, 0.6102, 0.6229, 0.6164, 0.6234, 0.6164, 0.6234, 0.6102, 0.6229, 0.6086, 0.6234, 0.6086, 0.6234, 0.6164, 0.6229, 0.6164])
me_cube_003.materials.append(mat_maison1)
me_cube_003.materials.append(mat_briquecontour)
me_cube_003.materials.append(mat_toit)
me_cube_003.update()
me_cube_004 = bpy.data.meshes.new('Cube.004')
me_cube_004.from_pydata([(0.0, 0.0, -0.1551), (0.0, 0.1102, -0.1551), (0.0, 0.0, 0.0), (0.0, 0.1102, 0.0), (0.0, 0.1993, -0.1551), (0.0, 0.1993, 0.0)], [], [(0, 1, 3, 2), (1, 4, 5, 3)])
_uv = me_cube_004.uv_layers.new(name='UVMap')
_uv.uv.foreach_set('vector', [0.6229, 0.5413, 0.6229, 0.548, 0.6235, 0.548, 0.6235, 0.5413, 0.6229, 0.548, 0.6229, 0.5501, 0.6235, 0.5501, 0.6235, 0.548])
me_cube_004.materials.append(mat_maison1)
me_cube_004.materials.append(mat_briquecontour)
me_cube_004.materials.append(mat_toit)
me_cube_004.update()
me_cube_013 = bpy.data.meshes.new('Cube.013')
me_cube_013.from_pydata([(0.0, 0.0, -0.7116), (0.0, 0.0, -1.798), (0.0, 0.0, 0.0), (0.0, 0.0, -0.1932), (0.0, 0.0, -0.3228), (0.0, 0.0, -0.4316), (0.0, 0.0, -0.582), (2.384e-07, 1.285, -1.798), (2.384e-07, 1.285, -0.7116), (2.384e-07, 1.285, -0.582), (2.384e-07, 1.285, -0.4316), (2.384e-07, 1.285, -0.3228), (2.384e-07, 1.285, -0.1932), (2.384e-07, 1.285, 2.384e-07), (0.0, 0.0, -1.174), (2.384e-07, 1.285, -1.174), (-0.02502, 0.0, -0.7116), (-0.02502, 0.0, -1.798), (-0.02502, 0.0, 0.0), (-0.02502, 0.0, -0.1932), (-0.02502, 0.0, -0.3228), (-0.02502, 0.0, -0.4316), (-0.02502, 0.0, -0.582), (-0.02502, 1.285, -1.798), (-0.02502, 1.285, -0.7116), (-0.02502, 1.285, -0.582), (-0.02502, 1.285, -0.4316), (-0.02502, 1.285, -0.3228), (-0.02502, 1.285, -0.1932), (-0.02502, 1.285, 2.384e-07), (-0.02502, 0.0, -1.174), (-0.02502, 1.285, -1.174), (5.402e-08, 0.2983, 5.96e-08), (-0.02502, 0.2983, 5.96e-08), (1.825e-07, 0.9983, 1.788e-07), (-0.02502, 0.9983, 1.788e-07), (5.681e-08, 0.2983, -1.798), (-0.02502, 0.2983, -1.798), (5.681e-08, 0.2983, -1.174), (1.872e-07, 0.9983, -1.798), (-0.02502, 0.9983, -1.798), (1.872e-07, 0.9983, -1.174), (5.495e-08, 0.2983, -0.582), (1.844e-07, 0.9983, -0.582), (-0.02502, 0.9983, -1.174), (-0.02502, 0.9983, -0.582), (-0.02502, 0.2983, -1.174), (-0.02502, 0.2983, -0.582)], [], [(38, 14, 1, 36), (44, 31, 23, 40), (32, 33, 18, 2), (3, 2, 18, 19), (4, 3, 19, 20), (5, 4, 20, 21), (6, 5, 21, 22), (0, 6, 22, 16), (14, 0, 16, 30), (1, 14, 30, 17), (36, 1, 17, 37), (7, 23, 31, 15), (15, 31, 24, 8), (8, 24, 25, 9), (9, 25, 26, 10), (10, 26, 27, 11), (11, 27, 28, 12), (12, 28, 29, 13), (34, 43, 9, 10, 11, 12, 13), (43, 41, 15, 8, 9), (34, 35, 33, 32), (13, 29, 35, 34), (39, 36, 37, 40), (41, 38, 36, 39), (15, 41, 39, 7), (7, 39, 40, 23), (6, 0, 14, 38, 42), (5, 6, 42, 32, 2, 3, 4), (42, 38, 41, 43), (32, 42, 43, 34), (45, 35, 29, 28, 27, 26, 25), (45, 25, 24, 31, 44), (47, 45, 44, 46), (46, 44, 40, 37), (47, 33, 35, 45), (22, 47, 46, 30, 16), (30, 46, 37, 17), (21, 20, 19, 18, 33, 47, 22)])
_uv = me_cube_013.uv_layers.new(name='UVMap')
_uv.uv.foreach_set('vector', [0.0, 0.0, 0.0, 0.0, 0.0, 0.0, 0.0, 0.0, 0.0, 0.0, 0.0, 0.0, 0.0, 0.0, 0.0, 0.0, 0.0, 0.0, 0.0, 0.0, 0.0, 0.0, 0.0, 0.0, 0.0, 0.0, 0.0, 0.0, 0.0, 0.0, 0.0, 0.0, 0.0, 0.0, 0.0, 0.0, 0.0, 0.0, 0.0, 0.0, 0.0, 0.0, 0.0, 0.0, 0.0, 0.0, 0.0, 0.0, 0.0, 0.0, 0.0, 0.0, 0.0, 0.0, 0.0, 0.0, 0.0, 0.0, 0.0, 0.0, 0.0, 0.0, 0.0, 0.0, 0.0, 0.0, 0.0, 0.0, 0.0, 0.0, 0.0, 0.0, 0.0, 0.0, 0.0, 0.0, 0.0, 0.0, 0.0, 0.0, 0.0, 0.0, 0.0, 0.0, 0.0, 0.0, 0.0, 0.0, 0.0, 0.0, 0.0, 0.0, 0.0, 0.0, 0.0, 0.0, 0.0, 0.0, 0.0, 0.0, 0.0, 0.0, 0.0, 0.0, 0.0, 0.0, 0.0, 0.0, 0.0, 0.0, 0.0, 0.0, 0.0, 0.0, 0.0, 0.0, 0.0, 0.0, 0.0, 0.0, 0.0, 0.0, 0.0, 0.0, 0.0, 0.0, 0.0, 0.0, 0.0, 0.0, 0.0, 0.0, 0.0, 0.0, 0.0, 0.0, 0.0, 0.0, 0.0, 0.0, 0.0, 0.0, 0.0, 0.0, 0.0, 0.0, 0.0, 0.0, 0.0, 0.0, 0.0, 0.0, 0.0, 0.0, 0.0, 0.0, 0.0, 0.0, 0.0, 0.0, 0.0, 0.0, 0.0, 0.0, 0.0, 0.0, 0.0, 0.0, 0.0, 0.0, 0.0, 0.0, 0.0, 0.0, 0.0, 0.0, 0.0, 0.0, 0.0, 0.0, 0.0, 0.0, 0.0, 0.0, 0.0, 0.0, 0.0, 0.0, 0.0, 0.0, 0.0, 0.0, 0.0, 0.0, 0.0, 0.0, 0.0, 0.0, 0.0, 0.0, 0.0, 0.0, 0.0, 0.0, 0.0, 0.0, 0.0, 0.0, 0.0, 0.0, 0.0, 0.0, 0.0, 0.0, 0.0, 0.0, 0.0, 0.0, 0.0, 0.0, 0.0, 0.0, 0.0, 0.0, 0.0, 0.0, 0.0, 0.0, 0.0, 0.0, 0.0, 0.0, 0.0, 0.0, 0.0, 0.0, 0.0, 0.0, 0.0, 0.0, 0.0, 0.0, 0.0, 0.0, 0.0, 0.0, 0.0, 0.0, 0.0, 0.0, 0.0, 0.0, 0.0, 0.0, 0.0, 0.0, 0.0, 0.0, 0.0, 0.0, 0.0, 0.0, 0.0, 0.0, 0.0, 0.0, 0.0, 0.0, 0.0, 0.0, 0.0, 0.0, 0.0, 0.0, 0.0, 0.0, 0.0, 0.0, 0.0, 0.0, 0.0, 0.0, 0.0, 0.0, 0.0, 0.0, 0.0, 0.0, 0.0, 0.0, 0.0, 0.0, 0.0, 0.0, 0.0, 0.0, 0.0, 0.0, 0.0, 0.0, 0.0, 0.0, 0.0, 0.0, 0.0, 0.0, 0.0, 0.0, 0.0, 0.0, 0.0, 0.0, 0.0, 0.0, 0.0, 0.0, 0.0, 0.0, 0.0, 0.0, 0.0, 0.0, 0.0, 0.0, 0.0, 0.0, 0.0, 0.0, 0.0, 0.0, 0.0, 0.0, 0.0, 0.0, 0.0, 0.0])
me_cube_013.materials.append(mat_maison1)
me_cube_013.materials.append(mat_briquecontour)
me_cube_013.materials.append(mat_toit)
me_cube_013.update()
me_cube_019 = bpy.data.meshes.new('Cube.019')
me_cube_019.from_pydata([(0.0, 0.0, -0.7116), (0.0, 0.0, -1.798), (0.0, 0.0, 0.0), (0.0, 0.0, -0.1932), (0.0, 0.0, -0.3228), (0.0, 0.0, -0.4316), (0.0, 0.0, -0.582), (2.384e-07, 1.285, -1.798), (2.384e-07, 1.285, -0.7116), (2.384e-07, 1.285, -0.582), (2.384e-07, 1.285, -0.4316), (2.384e-07, 1.285, -0.3228), (2.384e-07, 1.285, -0.1932), (2.384e-07, 1.285, 2.384e-07), (0.0, 0.0, -1.174), (2.384e-07, 1.285, -1.174), (-0.02502, 0.0, -0.7116), (-0.02502, 0.0, -1.798), (-0.02502, 0.0, 0.0), (-0.02502, 0.0, -0.1932), (-0.02502, 0.0, -0.3228), (-0.02502, 0.0, -0.4316), (-0.02502, 0.0, -0.582), (-0.02502, 1.285, -1.798), (-0.02502, 1.285, -0.7116), (-0.02502, 1.285, -0.582), (-0.02502, 1.285, -0.4316), (-0.02502, 1.285, -0.3228), (-0.02502, 1.285, -0.1932), (-0.02502, 1.285, 2.384e-07), (-0.02502, 0.0, -1.174), (-0.02502, 1.285, -1.174)], [], [(6, 0, 14, 1, 7, 15, 8, 9, 10, 11, 12, 13, 2, 3, 4, 5), (21, 20, 19, 18, 29, 28, 27, 26, 25, 24, 31, 23, 17, 30, 16, 22), (13, 29, 18, 2), (3, 2, 18, 19), (4, 3, 19, 20), (5, 4, 20, 21), (6, 5, 21, 22), (0, 6, 22, 16), (14, 0, 16, 30), (1, 14, 30, 17), (7, 1, 17, 23), (7, 23, 31, 15), (15, 31, 24, 8), (8, 24, 25, 9), (9, 25, 26, 10), (10, 26, 27, 11), (11, 27, 28, 12), (12, 28, 29, 13)])
_uv = me_cube_019.uv_layers.new(name='UVMap')
_uv.uv.foreach_set('vector', [0.0, 0.0, 0.0, 0.0, 0.0, 0.0, 0.0, 0.0, 0.0, 0.0, 0.0, 0.0, 0.0, 0.0, 0.0, 0.0, 0.0, 0.0, 0.0, 0.0, 0.0, 0.0, 0.0, 0.0, 0.0, 0.0, 0.0, 0.0, 0.0, 0.0, 0.0, 0.0, 0.0, 0.0, 0.0, 0.0, 0.0, 0.0, 0.0, 0.0, 0.0, 0.0, 0.0, 0.0, 0.0, 0.0, 0.0, 0.0, 0.0, 0.0, 0.0, 0.0, 0.0, 0.0, 0.0, 0.0, 0.0, 0.0, 0.0, 0.0, 0.0, 0.0, 0.0, 0.0, 0.0, 0.0, 0.0, 0.0, 0.0, 0.0, 0.0, 0.0, 0.0, 0.0, 0.0, 0.0, 0.0, 0.0, 0.0, 0.0, 0.0, 0.0, 0.0, 0.0, 0.0, 0.0, 0.0, 0.0, 0.0, 0.0, 0.0, 0.0, 0.0, 0.0, 0.0, 0.0, 0.0, 0.0, 0.0, 0.0, 0.0, 0.0, 0.0, 0.0, 0.0, 0.0, 0.0, 0.0, 0.0, 0.0, 0.0, 0.0, 0.0, 0.0, 0.0, 0.0, 0.0, 0.0, 0.0, 0.0, 0.0, 0.0, 0.0, 0.0, 0.0, 0.0, 0.0, 0.0, 0.0, 0.0, 0.0, 0.0, 0.0, 0.0, 0.0, 0.0, 0.0, 0.0, 0.0, 0.0, 0.0, 0.0, 0.0, 0.0, 0.0, 0.0, 0.0, 0.0, 0.0, 0.0, 0.0, 0.0, 0.0, 0.0, 0.0, 0.0, 0.0, 0.0, 0.0, 0.0, 0.0, 0.0, 0.0, 0.0, 0.0, 0.0, 0.0, 0.0, 0.0, 0.0, 0.0, 0.0, 0.0, 0.0, 0.0, 0.0, 0.0, 0.0, 0.0, 0.0, 0.0, 0.0, 0.0, 0.0, 0.0, 0.0, 0.0, 0.0, 0.0, 0.0, 0.0, 0.0])
me_cube_019.materials.append(mat_maison1)
me_cube_019.materials.append(mat_briquecontour)
me_cube_019.materials.append(mat_toit)
me_cube_019.update()
me_cube_020 = bpy.data.meshes.new('Cube.020')
me_cube_020.from_pydata([(0.0, 0.0, -0.7116), (0.0, 0.0, -1.798), (0.0, 0.0, 0.0), (0.0, 0.0, -0.1932), (0.0, 0.0, -0.3228), (0.0, 0.0, -0.4316), (0.0, 0.0, -0.582), (2.384e-07, 1.285, -1.798), (2.384e-07, 1.285, -0.7116), (2.384e-07, 1.285, -0.582), (2.384e-07, 1.285, -0.4316), (2.384e-07, 1.285, -0.3228), (2.384e-07, 1.285, -0.1932), (2.384e-07, 1.285, 2.384e-07), (0.0, 0.0, -1.174), (2.384e-07, 1.285, -1.174), (-0.02502, 0.0, -0.7116), (-0.02502, 0.0, -1.798), (-0.02502, 0.0, 0.0), (-0.02502, 0.0, -0.1932), (-0.02502, 0.0, -0.3228), (-0.02502, 0.0, -0.4316), (-0.02502, 0.0, -0.582), (-0.02502, 1.285, -1.798), (-0.02502, 1.285, -0.7116), (-0.02502, 1.285, -0.582), (-0.02502, 1.285, -0.4316), (-0.02502, 1.285, -0.3228), (-0.02502, 1.285, -0.1932), (-0.02502, 1.285, 2.384e-07), (-0.02502, 0.0, -1.174), (-0.02502, 1.285, -1.174)], [], [(6, 0, 14, 1, 7, 15, 8, 9, 10, 11, 12, 13, 2, 3, 4, 5), (21, 20, 19, 18, 29, 28, 27, 26, 25, 24, 31, 23, 17, 30, 16, 22), (13, 29, 18, 2), (3, 2, 18, 19), (4, 3, 19, 20), (5, 4, 20, 21), (6, 5, 21, 22), (0, 6, 22, 16), (14, 0, 16, 30), (1, 14, 30, 17), (7, 1, 17, 23), (7, 23, 31, 15), (15, 31, 24, 8), (8, 24, 25, 9), (9, 25, 26, 10), (10, 26, 27, 11), (11, 27, 28, 12), (12, 28, 29, 13)])
_uv = me_cube_020.uv_layers.new(name='UVMap')
_uv.uv.foreach_set('vector', [0.0, 0.0, 0.0, 0.0, 0.0, 0.0, 0.0, 0.0, 0.0, 0.0, 0.0, 0.0, 0.0, 0.0, 0.0, 0.0, 0.0, 0.0, 0.0, 0.0, 0.0, 0.0, 0.0, 0.0, 0.0, 0.0, 0.0, 0.0, 0.0, 0.0, 0.0, 0.0, 0.0, 0.0, 0.0, 0.0, 0.0, 0.0, 0.0, 0.0, 0.0, 0.0, 0.0, 0.0, 0.0, 0.0, 0.0, 0.0, 0.0, 0.0, 0.0, 0.0, 0.0, 0.0, 0.0, 0.0, 0.0, 0.0, 0.0, 0.0, 0.0, 0.0, 0.0, 0.0, 0.0, 0.0, 0.0, 0.0, 0.0, 0.0, 0.0, 0.0, 0.0, 0.0, 0.0, 0.0, 0.0, 0.0, 0.0, 0.0, 0.0, 0.0, 0.0, 0.0, 0.0, 0.0, 0.0, 0.0, 0.0, 0.0, 0.0, 0.0, 0.0, 0.0, 0.0, 0.0, 0.0, 0.0, 0.0, 0.0, 0.0, 0.0, 0.0, 0.0, 0.0, 0.0, 0.0, 0.0, 0.0, 0.0, 0.0, 0.0, 0.0, 0.0, 0.0, 0.0, 0.0, 0.0, 0.0, 0.0, 0.0, 0.0, 0.0, 0.0, 0.0, 0.0, 0.0, 0.0, 0.0, 0.0, 0.0, 0.0, 0.0, 0.0, 0.0, 0.0, 0.0, 0.0, 0.0, 0.0, 0.0, 0.0, 0.0, 0.0, 0.0, 0.0, 0.0, 0.0, 0.0, 0.0, 0.0, 0.0, 0.0, 0.0, 0.0, 0.0, 0.0, 0.0, 0.0, 0.0, 0.0, 0.0, 0.0, 0.0, 0.0, 0.0, 0.0, 0.0, 0.0, 0.0, 0.0, 0.0, 0.0, 0.0, 0.0, 0.0, 0.0, 0.0, 0.0, 0.0, 0.0, 0.0, 0.0, 0.0, 0.0, 0.0, 0.0, 0.0, 0.0, 0.0, 0.0, 0.0])
me_cube_020.materials.append(mat_maison1)
me_cube_020.materials.append(mat_briquecontour)
me_cube_020.materials.append(mat_toit)
me_cube_020.update()
me_cube_021 = bpy.data.meshes.new('Cube.021')
me_cube_021.from_pydata([(0.0, 0.0, -0.7116), (0.0, 0.0, -1.798), (0.0, 0.0, 0.0), (0.0, 0.0, -0.1932), (0.0, 0.0, -0.3228), (0.0, 0.0, -0.4316), (0.0, 0.0, -0.582), (2.384e-07, 1.285, -1.798), (2.384e-07, 1.285, -0.7116), (2.384e-07, 1.285, -0.582), (2.384e-07, 1.285, -0.4316), (2.384e-07, 1.285, -0.3228), (2.384e-07, 1.285, -0.1932), (2.384e-07, 1.285, 2.384e-07), (0.0, 0.0, -1.174), (2.384e-07, 1.285, -1.174), (-0.02502, 0.0, -0.7116), (-0.02502, 0.0, -1.798), (-0.02502, 0.0, 0.0), (-0.02502, 0.0, -0.1932), (-0.02502, 0.0, -0.3228), (-0.02502, 0.0, -0.4316), (-0.02502, 0.0, -0.582), (-0.02502, 1.285, -1.798), (-0.02502, 1.285, -0.7116), (-0.02502, 1.285, -0.582), (-0.02502, 1.285, -0.4316), (-0.02502, 1.285, -0.3228), (-0.02502, 1.285, -0.1932), (-0.02502, 1.285, 2.384e-07), (-0.02502, 0.0, -1.174), (-0.02502, 1.285, -1.174)], [], [(6, 0, 14, 1, 7, 15, 8, 9, 10, 11, 12, 13, 2, 3, 4, 5), (21, 20, 19, 18, 29, 28, 27, 26, 25, 24, 31, 23, 17, 30, 16, 22), (13, 29, 18, 2), (3, 2, 18, 19), (4, 3, 19, 20), (5, 4, 20, 21), (6, 5, 21, 22), (0, 6, 22, 16), (14, 0, 16, 30), (1, 14, 30, 17), (7, 1, 17, 23), (7, 23, 31, 15), (15, 31, 24, 8), (8, 24, 25, 9), (9, 25, 26, 10), (10, 26, 27, 11), (11, 27, 28, 12), (12, 28, 29, 13)])
_uv = me_cube_021.uv_layers.new(name='UVMap')
_uv.uv.foreach_set('vector', [0.0, 0.0, 0.0, 0.0, 0.0, 0.0, 0.0, 0.0, 0.0, 0.0, 0.0, 0.0, 0.0, 0.0, 0.0, 0.0, 0.0, 0.0, 0.0, 0.0, 0.0, 0.0, 0.0, 0.0, 0.0, 0.0, 0.0, 0.0, 0.0, 0.0, 0.0, 0.0, 0.0, 0.0, 0.0, 0.0, 0.0, 0.0, 0.0, 0.0, 0.0, 0.0, 0.0, 0.0, 0.0, 0.0, 0.0, 0.0, 0.0, 0.0, 0.0, 0.0, 0.0, 0.0, 0.0, 0.0, 0.0, 0.0, 0.0, 0.0, 0.0, 0.0, 0.0, 0.0, 0.0, 0.0, 0.0, 0.0, 0.0, 0.0, 0.0, 0.0, 0.0, 0.0, 0.0, 0.0, 0.0, 0.0, 0.0, 0.0, 0.0, 0.0, 0.0, 0.0, 0.0, 0.0, 0.0, 0.0, 0.0, 0.0, 0.0, 0.0, 0.0, 0.0, 0.0, 0.0, 0.0, 0.0, 0.0, 0.0, 0.0, 0.0, 0.0, 0.0, 0.0, 0.0, 0.0, 0.0, 0.0, 0.0, 0.0, 0.0, 0.0, 0.0, 0.0, 0.0, 0.0, 0.0, 0.0, 0.0, 0.0, 0.0, 0.0, 0.0, 0.0, 0.0, 0.0, 0.0, 0.0, 0.0, 0.0, 0.0, 0.0, 0.0, 0.0, 0.0, 0.0, 0.0, 0.0, 0.0, 0.0, 0.0, 0.0, 0.0, 0.0, 0.0, 0.0, 0.0, 0.0, 0.0, 0.0, 0.0, 0.0, 0.0, 0.0, 0.0, 0.0, 0.0, 0.0, 0.0, 0.0, 0.0, 0.0, 0.0, 0.0, 0.0, 0.0, 0.0, 0.0, 0.0, 0.0, 0.0, 0.0, 0.0, 0.0, 0.0, 0.0, 0.0, 0.0, 0.0, 0.0, 0.0, 0.0, 0.0, 0.0, 0.0, 0.0, 0.0, 0.0, 0.0, 0.0, 0.0])
me_cube_021.materials.append(mat_maison1)
me_cube_021.materials.append(mat_briquecontour)
me_cube_021.materials.append(mat_toit)
me_cube_021.update()
me_cube_015 = bpy.data.meshes.new('Cube.015')
me_cube_015.from_pydata([(2.384e-07, 2.003, -3.1), (2.384e-07, 2.003, -0.6873), (2.384e-07, 2.003, -2.785), (2.384e-07, 2.003, -2.481), (2.384e-07, 2.003, -2.184), (2.384e-07, 2.003, -1.887), (2.384e-07, 2.003, -1.59), (2.384e-07, 2.003, -1.293), (2.384e-07, 2.003, -0.9961), (2.384e-07, 2.003, -2.943), (0.0, 2.003, 0.0), (-0.008538, 2.003, -3.076), (-0.02502, 2.003, -0.6873), (-0.02502, 2.003, -2.785), (-0.02502, 2.003, -2.481), (-0.02502, 2.003, -2.184), (-0.02502, 2.003, -1.887), (-0.02502, 2.003, -1.59), (-0.02502, 2.003, -1.293), (-0.02502, 2.003, -0.9961), (-0.02502, 2.003, -2.943), (-0.02502, 2.003, 0.0), (2.384e-07, 1.192e-07, -3.1), (2.384e-07, 1.192e-07, -0.6873), (2.384e-07, 1.192e-07, -2.785), (2.384e-07, 1.192e-07, -2.481), (2.384e-07, 1.192e-07, -2.184), (2.384e-07, 1.192e-07, -1.887), (2.384e-07, 1.192e-07, -1.59), (2.384e-07, 1.192e-07, -1.293), (2.384e-07, 1.192e-07, -0.9961), (2.384e-07, 1.192e-07, -2.943), (0.0, 0.0, 0.0), (-0.01119, 1.192e-07, -3.069), (-0.02502, 0.0, -0.6873), (-0.02502, 0.0, -2.785), (-0.02502, 0.0, -2.481), (-0.02502, 0.0, -2.184), (-0.02502, 0.0, -1.887), (-0.02502, 0.0, -1.59), (-0.02502, 0.0, -1.293), (-0.02502, 0.0, -0.9961), (-0.02502, 1.192e-07, -2.943), (-0.02502, 0.0, 0.0)], [], [(12, 21, 43, 34, 41, 40, 39, 38, 37, 36, 35, 42, 33, 11, 20, 13, 14, 15, 16, 17, 18, 19), (10, 1, 8, 7, 6, 5, 4, 3, 2, 9, 0, 22, 31, 24, 25, 26, 27, 28, 29, 30, 23, 32), (23, 34, 43, 32), (30, 41, 34, 23), (29, 40, 41, 30), (28, 39, 40, 29), (27, 38, 39, 28), (26, 37, 38, 27), (25, 36, 37, 26), (24, 35, 36, 25), (31, 42, 35, 24), (22, 33, 42, 31), (33, 22, 0, 11), (0, 9, 20, 11), (9, 2, 13, 20), (2, 3, 14, 13), (3, 4, 15, 14), (4, 5, 16, 15), (5, 6, 17, 16), (6, 7, 18, 17), (7, 8, 19, 18), (8, 1, 12, 19), (1, 10, 21, 12), (43, 21, 10, 32)])
_uv = me_cube_015.uv_layers.new(name='UVMap')
_uv.uv.foreach_set('vector', [0.0, 0.0, 0.0, 0.0, 0.0, 0.0, 0.0, 0.0, 0.0, 0.0, 0.0, 0.0, 0.0, 0.0, 0.0, 0.0, 0.0, 0.0, 0.0, 0.0, 0.0, 0.0, 0.0, 0.0, 0.0, 0.0, 0.0, 0.0, 0.0, 0.0, 0.0, 0.0, 0.0, 0.0, 0.0, 0.0, 0.0, 0.0, 0.0, 0.0, 0.0, 0.0, 0.0, 0.0, 0.0, 0.0, 0.0, 0.0, 0.0, 0.0, 0.0, 0.0, 0.0, 0.0, 0.0, 0.0, 0.0, 0.0, 0.0, 0.0, 0.0, 0.0, 0.0, 0.0, 0.0, 0.0, 0.0, 0.0, 0.0, 0.0, 0.0, 0.0, 0.0, 0.0, 0.0, 0.0, 0.0, 0.0, 0.0, 0.0, 0.0, 0.0, 0.0, 0.0, 0.0, 0.0, 0.0, 0.0, 0.0, 0.0, 0.0, 0.0, 0.0, 0.0, 0.0, 0.0, 0.0, 0.0, 0.0, 0.0, 0.0, 0.0, 0.0, 0.0, 0.0, 0.0, 0.0, 0.0, 0.0, 0.0, 0.0, 0.0, 0.0, 0.0, 0.0, 0.0, 0.0, 0.0, 0.0, 0.0, 0.0, 0.0, 0.0, 0.0, 0.0, 0.0, 0.0, 0.0, 0.0, 0.0, 0.0, 0.0, 0.0, 0.0, 0.0, 0.0, 0.0, 0.0, 0.0, 0.0, 0.0, 0.0, 0.0, 0.0, 0.0, 0.0, 0.0, 0.0, 0.0, 0.0, 0.0, 0.0, 0.0, 0.0, 0.0, 0.0, 0.0, 0.0, 0.0, 0.0, 0.0, 0.0, 0.0, 0.0, 0.0, 0.0, 0.0, 0.0, 0.0, 0.0, 0.0, 0.0, 0.0, 0.0, 0.0, 0.0, 0.0, 0.0, 0.0, 0.0, 0.0, 0.0, 0.0, 0.0, 0.0, 0.0, 0.0, 0.0, 0.0, 0.0, 0.0, 0.0, 0.0, 0.0, 0.0, 0.0, 0.0, 0.0, 0.0, 0.0, 0.0, 0.0, 0.0, 0.0, 0.0, 0.0, 0.0, 0.0, 0.0, 0.0, 0.0, 0.0, 0.0, 0.0, 0.0, 0.0, 0.0, 0.0, 0.0, 0.0, 0.0, 0.0, 0.0, 0.0, 0.0, 0.0, 0.0, 0.0, 0.0, 0.0, 0.0, 0.0, 0.0, 0.0, 0.0, 0.0, 0.0, 0.0, 0.0, 0.0, 0.0, 0.0, 0.0, 0.0, 0.0, 0.0, 0.0, 0.0, 0.0, 0.0, 0.0, 0.0, 0.0, 0.0, 0.0, 0.0, 0.0, 0.0, 0.0, 0.0, 0.0, 0.0, 0.0, 0.0])
me_cube_015.materials.append(mat_maison1)
me_cube_015.materials.append(mat_briquecontour)
me_cube_015.materials.append(mat_toit)
me_cube_015.update()
me_cube_006 = bpy.data.meshes.new('Cube.006')
me_cube_006.from_pydata([(0.0, 0.0, -0.7116), (0.0, 0.0, -1.798), (0.0, 0.0, 0.0), (0.0, 0.0, -0.1932), (0.0, 0.0, -0.3228), (0.0, 0.0, -0.4316), (0.0, 0.0, -0.582), (2.384e-07, 1.285, -1.798), (2.384e-07, 1.285, -0.7116), (2.384e-07, 1.285, -0.582), (2.384e-07, 1.285, -0.4316), (2.384e-07, 1.285, -0.3228), (2.384e-07, 1.285, -0.1932), (2.384e-07, 1.285, 2.384e-07), (0.0, 0.0, -1.174), (2.384e-07, 1.285, -1.174), (-0.02502, 0.0, -0.7116), (-0.02502, 0.0, -1.798), (-0.02502, 0.0, 0.0), (-0.02502, 0.0, -0.1932), (-0.02502, 0.0, -0.3228), (-0.02502, 0.0, -0.4316), (-0.02502, 0.0, -0.582), (-0.02502, 1.285, -1.798), (-0.02502, 1.285, -0.7116), (-0.02502, 1.285, -0.582), (-0.02502, 1.285, -0.4316), (-0.02502, 1.285, -0.3228), (-0.02502, 1.285, -0.1932), (-0.02502, 1.285, 2.384e-07), (-0.02502, 0.0, -1.174), (-0.02502, 1.285, -1.174)], [], [(6, 0, 14, 1, 7, 15, 8, 9, 10, 11, 12, 13, 2, 3, 4, 5), (21, 20, 19, 18, 29, 28, 27, 26, 25, 24, 31, 23, 17, 30, 16, 22), (13, 29, 18, 2), (3, 2, 18, 19), (4, 3, 19, 20), (5, 4, 20, 21), (6, 5, 21, 22), (0, 6, 22, 16), (14, 0, 16, 30), (1, 14, 30, 17), (7, 1, 17, 23), (7, 23, 31, 15), (15, 31, 24, 8), (8, 24, 25, 9), (9, 25, 26, 10), (10, 26, 27, 11), (11, 27, 28, 12), (12, 28, 29, 13)])
_uv = me_cube_006.uv_layers.new(name='UVMap')
_uv.uv.foreach_set('vector', [0.0, 0.0, 0.0, 0.0, 0.0, 0.0, 0.0, 0.0, 0.0, 0.0, 0.0, 0.0, 0.0, 0.0, 0.0, 0.0, 0.0, 0.0, 0.0, 0.0, 0.0, 0.0, 0.0, 0.0, 0.0, 0.0, 0.0, 0.0, 0.0, 0.0, 0.0, 0.0, 0.0, 0.0, 0.0, 0.0, 0.0, 0.0, 0.0, 0.0, 0.0, 0.0, 0.0, 0.0, 0.0, 0.0, 0.0, 0.0, 0.0, 0.0, 0.0, 0.0, 0.0, 0.0, 0.0, 0.0, 0.0, 0.0, 0.0, 0.0, 0.0, 0.0, 0.0, 0.0, 0.0, 0.0, 0.0, 0.0, 0.0, 0.0, 0.0, 0.0, 0.0, 0.0, 0.0, 0.0, 0.0, 0.0, 0.0, 0.0, 0.0, 0.0, 0.0, 0.0, 0.0, 0.0, 0.0, 0.0, 0.0, 0.0, 0.0, 0.0, 0.0, 0.0, 0.0, 0.0, 0.0, 0.0, 0.0, 0.0, 0.0, 0.0, 0.0, 0.0, 0.0, 0.0, 0.0, 0.0, 0.0, 0.0, 0.0, 0.0, 0.0, 0.0, 0.0, 0.0, 0.0, 0.0, 0.0, 0.0, 0.0, 0.0, 0.0, 0.0, 0.0, 0.0, 0.0, 0.0, 0.0, 0.0, 0.0, 0.0, 0.0, 0.0, 0.0, 0.0, 0.0, 0.0, 0.0, 0.0, 0.0, 0.0, 0.0, 0.0, 0.0, 0.0, 0.0, 0.0, 0.0, 0.0, 0.0, 0.0, 0.0, 0.0, 0.0, 0.0, 0.0, 0.0, 0.0, 0.0, 0.0, 0.0, 0.0, 0.0, 0.0, 0.0, 0.0, 0.0, 0.0, 0.0, 0.0, 0.0, 0.0, 0.0, 0.0, 0.0, 0.0, 0.0, 0.0, 0.0, 0.0, 0.0, 0.0, 0.0, 0.0, 0.0, 0.0, 0.0, 0.0, 0.0, 0.0, 0.0])
me_cube_006.materials.append(mat_maison1)
me_cube_006.materials.append(mat_briquecontour)
me_cube_006.materials.append(mat_toit)
me_cube_006.update()

# ---- objects
ob_maison = bpy.data.objects.new('Maison', me_cube_001)
ob_toit = bpy.data.objects.new('Toit', me_cube_007)
ob_emplacementpoulis = bpy.data.objects.new('EmplacementPoulis', me_cube_002)
ob_emplacementpoulis2 = bpy.data.objects.new('EmplacementPoulis2', me_cube_003)
ob_emplacementpoulus3 = bpy.data.objects.new('EmplacementPoulus3', me_cube_004)
ob_emplacementfen_tre = bpy.data.objects.new('EmplacementFenêtre', me_cube_013)
ob_emplacementfen_tre2 = bpy.data.objects.new('EmplacementFenêtre2', me_cube_019)
ob_emplacementfen_tre3 = bpy.data.objects.new('EmplacementFenêtre3', me_cube_020)
ob_emplacementfen_tre4 = bpy.data.objects.new('EmplacementFenêtre4', me_cube_021)
ob_emplacementporte = bpy.data.objects.new('Emplacementporte', me_cube_015)
ob_emplacementfen_tre2_001 = bpy.data.objects.new('EmplacementFenêtre2.001', me_cube_006)

# ---- transforms, parenting, visibility, modifiers, constraints
ob_maison.location = (-0.5275, -0.02787, 1.079)
ob_toit.location = (2.667, 0.0, 4.468)
ob_emplacementpoulis.location = (2.502, 1.132, 4.267)
ob_emplacementpoulis2.location = (2.502, -0.09869, 4.269)
ob_emplacementpoulus3.location = (2.502, -1.332, 4.27)
ob_emplacementfen_tre.location = (2.499, 0.6491, 4.097)
ob_emplacementfen_tre2.location = (2.502, -1.933, 4.097)
ob_emplacementfen_tre3.location = (2.502, -1.933, 1.671)
ob_emplacementfen_tre4.location = (2.502, 0.6547, 1.675)
ob_emplacementporte.location = (2.502, -1.001, -0.3994)
ob_emplacementfen_tre2_001.location = (2.502, -0.6376, 4.097)

# ---- collection membership
col_collection.objects.link(ob_maison)
col_collection.objects.link(ob_toit)
col_collection.objects.link(ob_emplacementpoulis)
col_collection.objects.link(ob_emplacementpoulis2)
col_collection.objects.link(ob_emplacementpoulus3)
col_collection.objects.link(ob_emplacementfen_tre)
col_collection.objects.link(ob_emplacementfen_tre2)
col_collection.objects.link(ob_emplacementfen_tre3)
col_collection.objects.link(ob_emplacementfen_tre4)
col_collection.objects.link(ob_emplacementporte)
col_collection.objects.link(ob_emplacementfen_tre2_001)

# ---- scene / render settings (as saved in the file)
scene.frame_start = 1; scene.frame_end = 250; scene.frame_set(2)
scene.render.engine = 'BLENDER_EEVEE_NEXT'
scene.cycles.sampling_pattern = 'TABULATED_SOBOL'
bpy.context.view_layer.update()

# ---- added for rendering (the .blend has no active camera and no usable light): camera, sun
cam_auto = bpy.data.cameras.new('AutoCamera')
cam_auto.lens = 50.0
cam_auto.sensor_width = 36.0
cam_auto.clip_end = 1000.0
ob_auto_camera = bpy.data.objects.new('AutoCamera', cam_auto)
scene.collection.objects.link(ob_auto_camera)
ob_auto_camera.location = (10.4327, -12.5097, 9.20661)
ob_auto_camera.rotation_euler = (1.09748, -7.21219e-08, 0.694738)
scene.camera = ob_auto_camera
light_auto_sun = bpy.data.lights.new('AutoSun', 'SUN')
light_auto_sun.energy = 3.0
light_auto_sun.angle = 0.0523599
ob_auto_sun = bpy.data.objects.new('AutoSun', light_auto_sun)
scene.collection.objects.link(ob_auto_sun)
ob_auto_sun.rotation_euler = (0.872665, 0.174533, 0.523599)
bpy.context.view_layer.update()
